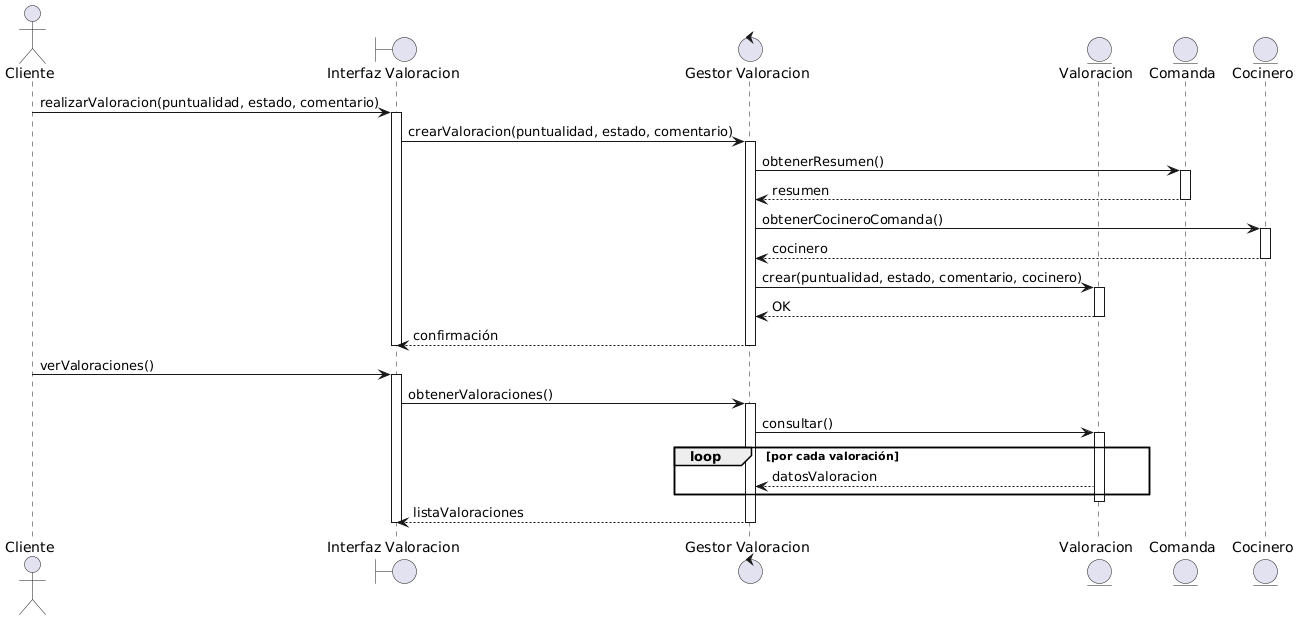

The diagram above was rendered by PlantUML. Its source (embedded in the PNG):
@startuml
actor Cliente
boundary "Interfaz Valoracion" as InterfazValoracion
control "Gestor Valoracion" as GestorValoracion
entity "Valoracion" as Valoracion
entity "Comanda" as Comanda
entity "Cocinero" as Cocinero

Cliente -> InterfazValoracion : realizarValoracion(puntualidad, estado, comentario)
activate InterfazValoracion

InterfazValoracion -> GestorValoracion : crearValoracion(puntualidad, estado, comentario)
activate GestorValoracion

GestorValoracion -> Comanda : obtenerResumen()
activate Comanda
Comanda --> GestorValoracion : resumen
deactivate Comanda

GestorValoracion -> Cocinero : obtenerCocineroComanda()
activate Cocinero
Cocinero --> GestorValoracion : cocinero
deactivate Cocinero

GestorValoracion -> Valoracion : crear(puntualidad, estado, comentario, cocinero)
activate Valoracion
Valoracion --> GestorValoracion : OK
deactivate Valoracion

GestorValoracion --> InterfazValoracion : confirmación
deactivate GestorValoracion

deactivate InterfazValoracion

Cliente -> InterfazValoracion : verValoraciones()
activate InterfazValoracion

InterfazValoracion -> GestorValoracion : obtenerValoraciones()
activate GestorValoracion

GestorValoracion -> Valoracion : consultar()
activate Valoracion
loop por cada valoración
    Valoracion --> GestorValoracion : datosValoracion
end
deactivate Valoracion

GestorValoracion --> InterfazValoracion : listaValoraciones
deactivate GestorValoracion

deactivate InterfazValoracion
@enduml